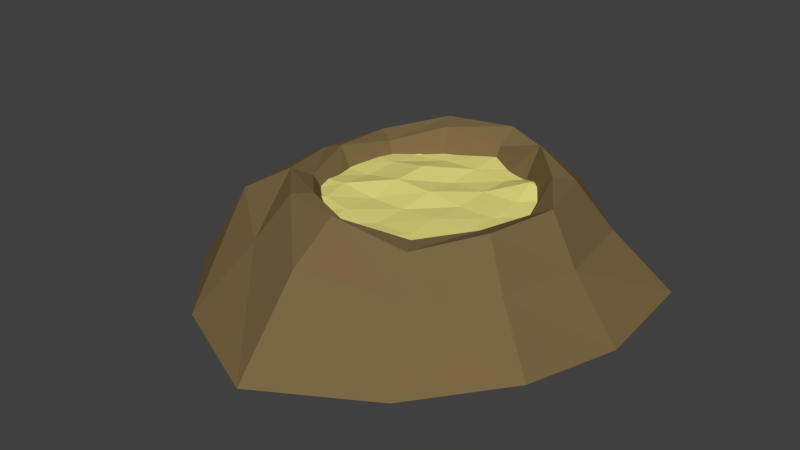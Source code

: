 # Source: Well.blend  (saved by Blender 2.70.0; exported with 4.5.12 LTS)
import bpy
from mathutils import Matrix  # noqa: F401  (used for matrix-valued properties, if any)

bpy.ops.wm.read_factory_settings(use_empty=True)
scene = bpy.context.scene
scene.name = 'Scene'

# ---- collections
col_collection_1 = bpy.data.collections.new('Collection 1'); scene.collection.children.link(col_collection_1)

# ---- materials (node trees are filled in below, after node groups)
mat_pool = bpy.data.materials.new('Pool')
mat_pool.alpha_threshold = 0.0
mat_pool.use_transparent_shadow = False
mat_pool.diffuse_color = (0.8, 0.7366, 0.2283, 1.0)
mat_pool.roughness = 0.5
mat_pool.line_color = (0.0, 0.0, 0.0, 1.0)
mat_wellbody = bpy.data.materials.new('WellBody')
mat_wellbody.alpha_threshold = 0.0
mat_wellbody.use_transparent_shadow = False
mat_wellbody.diffuse_color = (0.196, 0.1349, 0.05828, 1.0)
mat_wellbody.roughness = 0.5
mat_wellbody.line_color = (0.0, 0.0, 0.0, 1.0)

# ---- material node trees

# ---- world
world_world = bpy.data.worlds.new('World'); scene.world = world_world
world_world.color = (0.05088, 0.05088, 0.05088)
world_world.use_sun_shadow = False
world_world.sun_shadow_jitter_overblur = 0.0
world_world.cycles.sampling_method = 'MANUAL'
world_world.cycles.sample_map_resolution = 256

# ---- meshes
me_grid = bpy.data.meshes.new('Grid')
me_grid.from_pydata([(-0.9495, -1.01, 0.07778), (-0.4333, -1.3, 0.02222), (0.4333, -1.3, 0.003704), (0.9958, -0.9727, 0.0), (-1.3, -0.4333, 0.02222), (-0.4333, -0.4333, 0.0), (0.4333, -0.4333, 0.02222), (1.3, -0.4333, 0.0), (-1.3, 0.4333, 0.0), (-0.4333, 0.4333, 0.08889), (0.4333, 0.4333, 0.02222), (1.3, 0.4333, 0.0), (-1.019, 1.005, 0.05185), (-0.4333, 1.3, 0.01111), (0.4333, 1.3, 0.0), (1.008, 1.098, 0.0), (-1.125, -0.7215, 0.0), (-0.6914, -1.155, 0.01111), (-0.4333, -0.8667, 0.03333), (-0.8667, -0.4333, 0.05556), (5.96e-08, -1.3, 0.03333), (0.4333, -0.8667, 0.01111), (2.98e-08, -0.4333, 0.0), (0.7146, -1.136, 0.04444), (1.148, -0.703, 0.007407), (0.8667, -0.4333, 0.0), (-1.3, 2.98e-08, 0.0), (-0.4333, 5.96e-08, 0.07407), (-0.8667, 0.4333, 0.02222), (0.4333, 5.96e-08, 0.0), (2.98e-08, 0.4333, 0.0), (1.3, 5.96e-08, 0.01481), (0.8667, 0.4333, 0.02593), (-1.159, 0.7194, 0.007407), (-0.4333, 0.8667, 0.003704), (-0.726, 1.153, 0.06667), (0.4333, 0.8667, 0.0), (2.98e-08, 1.3, 0.04444), (1.154, 0.7658, 0.02222), (0.7204, 1.199, 0.0), (-0.7791, -0.7941, 0.04815), (4.47e-08, -0.8667, 0.0), (0.7906, -0.7848, 0.0), (-0.8667, 5.96e-08, 0.0), (2.98e-08, 5.96e-08, 0.05556), (0.8667, 5.96e-08, 0.0), (-0.7964, 0.793, 0.0), (2.98e-08, 0.8667, 0.02222), (0.7936, 0.8162, 0.1111)], [], [(40, 18, 5, 19), (41, 21, 6, 22), (42, 24, 7, 25), (43, 27, 9, 28), (44, 29, 10, 30), (45, 31, 11, 32), (46, 34, 13, 35), (47, 36, 14, 37), (48, 38, 15, 39), (16, 40, 19, 4), (0, 17, 40, 16), (17, 1, 18, 40), (18, 41, 22, 5), (1, 20, 41, 18), (20, 2, 21, 41), (21, 42, 25, 6), (2, 23, 42, 21), (23, 3, 24, 42), (26, 43, 28, 8), (4, 19, 43, 26), (19, 5, 27, 43), (27, 44, 30, 9), (5, 22, 44, 27), (22, 6, 29, 44), (29, 45, 32, 10), (6, 25, 45, 29), (25, 7, 31, 45), (33, 46, 35, 12), (8, 28, 46, 33), (28, 9, 34, 46), (34, 47, 37, 13), (9, 30, 47, 34), (30, 10, 36, 47), (36, 48, 39, 14), (10, 32, 48, 36), (32, 11, 38, 48)])
me_grid.materials.append(mat_pool)
me_grid.use_remesh_preserve_volume = False
me_grid.use_remesh_preserve_attributes = False
me_grid.use_mirror_vertex_groups = False
me_grid.update()
me_cylinder = bpy.data.meshes.new('Cylinder')
me_cylinder.from_pydata([(0.01444, 2.281, -0.6529), (0.01444, 1.586, 0.6725), (1.264, 1.974, -0.5669), (0.8015, 1.375, 0.5336), (2.355, 1.361, -0.6159), (1.378, 0.7991, 0.6447), (2.443, 0.01206, -0.6529), (1.589, 0.01206, 0.6725), (2.18, -1.238, -0.5233), (1.378, -0.775, 0.6447), (1.264, -2.153, -0.6529), (0.8015, -1.351, 0.4781), (0.01444, -2.95, -0.6159), (0.01444, -1.562, 0.7003), (-1.365, -2.323, -0.6251), (-0.7726, -1.351, 0.6262), (-2.235, -1.369, -0.6474), (-1.349, -0.775, 0.5614), (-2.746, 0.01206, -0.477), (-1.56, 0.01206, 0.4966), (-2.309, 1.379, -0.5974), (-1.349, 0.7991, 0.5336), (-1.236, 2.333, -0.6159), (-0.7726, 1.375, 0.6725), (-2.151, -1.238, -0.4862), (0.6749, 1.156, 0.7559), (0.01444, 1.333, 0.4966), (1.158, 0.6725, 0.6725), (1.335, 0.01206, 0.5336), (1.158, -0.6483, 0.5522), (0.6749, -1.132, 0.4781), (0.01444, -1.309, 0.4781), (-0.646, -1.132, 0.5985), (-1.129, -0.6483, 0.4966), (-1.306, 0.01206, 0.5892), (-1.129, 0.6725, 0.4781), (-0.646, 1.156, 0.6275), (0.531, 0.9068, -0.003264), (0.01444, 1.045, -0.003264), (0.9091, 0.5286, 0.06192), (1.048, 0.01206, -0.003264), (0.9091, -0.5045, 0.01122), (0.531, -0.8826, -0.003264), (0.01444, -1.021, -0.02566), (-0.5021, -0.8826, 0.06192), (-0.8803, -0.5045, 0.04019), (-1.019, 0.01206, 0.04019), (-0.8803, 0.5286, 0.04019), (-0.5021, 0.9068, 0.08364), (0.01396, 1.822, 0.06873), (0.9745, 1.578, 0.2817), (1.723, 1.076, 0.05947), (1.901, 0.01039, 0.07799), (1.678, -0.9501, 0.115), (0.9745, -1.653, 0.1428), (0.01396, -2.128, 0.3372), (-0.9465, -1.739, 0.1706), (-1.772, -1.093, 0.3095), (-2.03, 0.01039, 0.1984), (-1.724, 1.026, 0.1706), (-0.9465, 1.747, 0.05947)], [(16, 24)], [(49, 1, 3, 50), (50, 3, 5, 51), (51, 5, 7, 52), (52, 7, 9, 53), (53, 9, 11, 54), (54, 11, 13, 55), (55, 13, 15, 56), (56, 15, 17, 57), (57, 17, 19, 58), (58, 19, 21, 59), (26, 36, 48, 38), (60, 23, 1, 49), (59, 21, 23, 60), (0, 2, 4, 6, 8, 10, 12, 14, 16, 18, 20, 22), (26, 25, 3, 1), (25, 27, 5, 3), (27, 28, 7, 5), (28, 29, 9, 7), (29, 30, 11, 9), (30, 31, 13, 11), (31, 32, 15, 13), (32, 33, 17, 15), (33, 34, 19, 17), (34, 35, 21, 19), (35, 36, 23, 21), (36, 26, 1, 23), (37, 38, 48, 47, 46, 45, 44, 43, 42, 41, 40, 39), (36, 35, 47, 48), (35, 34, 46, 47), (34, 33, 45, 46), (33, 32, 44, 45), (32, 31, 43, 44), (31, 30, 42, 43), (30, 29, 41, 42), (29, 28, 40, 41), (28, 27, 39, 40), (27, 25, 37, 39), (25, 26, 38, 37), (0, 49, 50, 2), (2, 50, 51, 4), (4, 51, 52, 6), (6, 52, 53, 8), (8, 53, 54, 10), (10, 54, 55, 12), (12, 55, 56, 14), (14, 56, 57, 16), (16, 57, 58, 18), (18, 58, 59, 20), (22, 60, 49, 0), (20, 59, 60, 22)])
me_cylinder.materials.append(mat_wellbody)
me_cylinder.use_remesh_preserve_volume = False
me_cylinder.use_remesh_preserve_attributes = False
me_cylinder.use_mirror_vertex_groups = False
me_cylinder.update()

# ---- objects
ob_grid = bpy.data.objects.new('Grid', me_grid)
ob_cylinder = bpy.data.objects.new('Cylinder', me_cylinder)

# ---- transforms, parenting, visibility, modifiers, constraints
ob_grid.location = (0.0, 0.0, 0.34)
ob_grid.lineart.crease_threshold = 0.0
ob_cylinder.location = (0.0, 0.0, 0.0)
ob_cylinder.lineart.crease_threshold = 0.0

# ---- collection membership
col_collection_1.objects.link(ob_grid)
col_collection_1.objects.link(ob_cylinder)

# ---- scene / render settings (as saved in the file)
scene.frame_start = 1; scene.frame_end = 250; scene.frame_set(1)
scene.render.engine = 'BLENDER_EEVEE_NEXT'
scene.render.resolution_percentage = 50
scene.render.dither_intensity = 0.0
scene.cycles.use_denoising = False
scene.cycles.samples = 10
scene.cycles.sampling_pattern = 'TABULATED_SOBOL'
scene.cycles.light_sampling_threshold = 0.0
scene.cycles.use_adaptive_sampling = False
scene.cycles.use_light_tree = False
scene.cycles.blur_glossy = 0.0
scene.cycles.volume_bounces = 1
scene.cycles.pixel_filter_type = 'GAUSSIAN'
scene.cycles.sample_clamp_indirect = 0.0
scene.view_settings.view_transform = 'Standard'
bpy.context.view_layer.update()

# ---- added for rendering (the .blend has no active camera and no usable light): camera, sun
cam_auto = bpy.data.cameras.new('AutoCamera')
cam_auto.lens = 50.0
cam_auto.sensor_width = 36.0
cam_auto.clip_end = 1000.0
ob_auto_camera = bpy.data.objects.new('AutoCamera', cam_auto)
scene.collection.objects.link(ob_auto_camera)
ob_auto_camera.location = (6.82226, -8.677, 5.63034)
ob_auto_camera.rotation_euler = (1.09748, -7.21219e-08, 0.694738)
scene.camera = ob_auto_camera
light_auto_sun = bpy.data.lights.new('AutoSun', 'SUN')
light_auto_sun.energy = 3.0
light_auto_sun.angle = 0.0523599
ob_auto_sun = bpy.data.objects.new('AutoSun', light_auto_sun)
scene.collection.objects.link(ob_auto_sun)
ob_auto_sun.rotation_euler = (0.872665, 0.174533, 0.523599)
bpy.context.view_layer.update()
